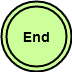

The diagram above was exported from draw.io. Its source (the exported page's mxGraphModel, read from the mxfile embedded in the PNG):
<mxGraphModel dx="2496" dy="1972" grid="1" gridSize="10" guides="1" tooltips="1" connect="1" arrows="1" fold="1" page="1" pageScale="1" pageWidth="850" pageHeight="1100" math="0" shadow="0">
  <root>
    <mxCell id="0" />
    <mxCell id="1" parent="0" />
    <mxCell id="2" value="" style="ellipse;whiteSpace=wrap;html=1;aspect=fixed;strokeWidth=2;fillColor=#CCFF99;" vertex="1" parent="1">
      <mxGeometry x="-180" y="45" width="70" height="70" as="geometry" />
    </mxCell>
    <mxCell id="3" value="End" style="ellipse;whiteSpace=wrap;html=1;aspect=fixed;strokeWidth=2;fillColor=#CCFF99;fontSize=14;fontStyle=1" vertex="1" parent="1">
      <mxGeometry x="-175" y="50" width="60" height="60" as="geometry" />
    </mxCell>
  </root>
</mxGraphModel>